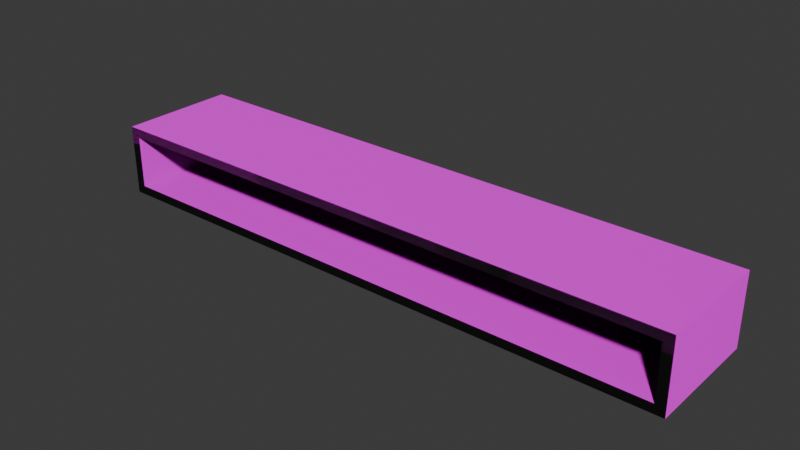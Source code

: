 # Source: blend.blend  (saved by Blender 4.0.36; exported with 4.5.12 LTS)
import bpy
from mathutils import Matrix  # noqa: F401  (used for matrix-valued properties, if any)

bpy.ops.wm.read_factory_settings(use_empty=True)
scene = bpy.context.scene
scene.name = 'Scene'

# ---- collections
col_x = bpy.data.collections.new('тумба'); scene.collection.children.link(col_x)

# ---- images (referenced by path relative to the original .blend; pixels are not part of the script)
import os
ASSET_DIR = os.environ.get("B2B_ASSET_DIR", "")  # directory of the original .blend (textures are referenced by path, not embedded)
HERE = os.path.dirname(os.path.abspath(__file__))  # packed textures are extracted next to this script under _unpacked/

def load_image(name, relpath, width, height, colorspace="sRGB"):
    """Load a texture the original file referenced (path relative to the .blend, or extracted next to this script)."""
    p = next((c for c in (os.path.join(HERE, relpath), os.path.join(ASSET_DIR, relpath)) if relpath and os.path.exists(c)), "")
    if p:
        img = bpy.data.images.load(p, check_existing=True)
        img.name = name
    else:  # same state as the original file: an image datablock whose file is absent (Cycles renders it pink)
        img = bpy.data.images.new(name, width, height)
        img.source = "FILE"
        img.filepath = "//" + (relpath or name)
    img.colorspace_settings.name = colorspace
    return img
img_wood09_2k_roughness_png = load_image('Wood09_2K_Roughness.png', 'Wood09_2K_Roughness.png', 1024, 1024, 'Linear Rec.709')
img_wood09_2k_normal_png = load_image('Wood09_2K_Normal.png', 'Wood09_2K_Normal.png', 1024, 1024, 'Linear Rec.709')
img_wood09_2k_height_png = load_image('Wood09_2K_Height.png', 'Wood09_2K_Height.png', 1024, 1024, 'Linear Rec.709')
img_wood09_2k_basecolor_png = load_image('Wood09_2K_BaseColor.png', 'Wood09_2K_BaseColor.png', 1024, 1024, 'sRGB')

# ---- materials (node trees are filled in below, after node groups)
mat_meja = bpy.data.materials.new('Meja')
mat_meja.use_transparent_shadow = False

# ---- material node trees
mat_meja.use_nodes = True; mat_meja.node_tree.nodes.clear()
_N = mat_meja.node_tree.nodes; _L = mat_meja.node_tree.links
n0 = _N.new('ShaderNodeBsdfPrincipled'); n0.name = 'Principled BSDF'; n0.location = (10, 300)
n0.distribution = 'GGX'
n0.subsurface_method = 'BURLEY'
n0.inputs[3].default_value = 1.45
n0.inputs[27].default_value = (0.0, 0.0, 0.0, 1.0)
n0.inputs[28].default_value = 1.0
n1 = _N.new('ShaderNodeOutputMaterial'); n1.name = 'Material Output'; n1.location = (300, 300)
n2 = _N.new('ShaderNodeTexImage'); n2.name = 'Image Texture.003'; n2.location = (-280, 20)
n2.image = img_wood09_2k_roughness_png
n3 = _N.new('ShaderNodeTexImage'); n3.name = 'Image Texture.002'; n3.location = (-680, -480)
n3.image = img_wood09_2k_normal_png
n4 = _N.new('ShaderNodeTexImage'); n4.name = 'Image Texture.001'; n4.location = (-680, -220)
n4.image = img_wood09_2k_height_png
n5 = _N.new('ShaderNodeBump'); n5.name = 'Bump'; n5.location = (-380, -340)
n5.inputs[0].default_value = 0.01
n5.inputs[1].default_value = 1.0
n5.inputs[2].default_value = 1.0
n6 = _N.new('ShaderNodeTexImage'); n6.name = 'Image Texture'; n6.location = (-280, 280)
n6.image = img_wood09_2k_basecolor_png
_L.new(n0.outputs[0], n1.inputs[0])
_L.new(n2.outputs[0], n0.inputs[2])
_L.new(n3.outputs[0], n5.inputs[4])
_L.new(n4.outputs[0], n5.inputs[3])
_L.new(n5.outputs[0], n0.inputs[5])
_L.new(n6.outputs[0], n0.inputs[0])
n1.is_active_output = True

# ---- world
world_world = bpy.data.worlds.new('World'); scene.world = world_world
world_world.use_nodes = True; world_world.node_tree.nodes.clear()
_N = world_world.node_tree.nodes; _L = world_world.node_tree.links
n0 = _N.new('ShaderNodeOutputWorld'); n0.name = 'World Output'; n0.location = (300, 300)
n1 = _N.new('ShaderNodeBackground'); n1.name = 'Background'; n1.location = (10, 300)
n1.inputs[0].default_value = (0.05088, 0.05088, 0.05088, 1.0)
_L.new(n1.outputs[0], n0.inputs[0])
n0.is_active_output = True
world_world.color = (0.05088, 0.05088, 0.05088)
world_world.use_sun_shadow = False
world_world.sun_shadow_jitter_overblur = 0.0

# ---- meshes
me_cube_151 = bpy.data.meshes.new('Cube.151')
me_cube_151.from_pydata([(-1.0, -1.0, -1.0), (-1.0, -1.0, 1.0), (-1.0, 1.0, -1.0), (-1.0, 1.0, 1.0), (1.0, -1.0, -1.0), (1.0, -1.0, 1.0), (1.0, 1.0, -1.0), (1.0, 1.0, 1.0), (-0.9674, -1.0, -0.7442), (-0.9674, -1.0, 0.7442), (0.9674, -1.0, 0.7442), (0.9674, -1.0, -0.7442), (-0.9674, 0.5714, -0.7442), (-0.9674, 0.5714, 0.7442), (0.9674, 0.5714, 0.7442), (0.9674, 0.5714, -0.7442)], [], [(0, 1, 3, 2), (2, 3, 7, 6), (6, 7, 5, 4), (1, 0, 8, 9), (2, 6, 4, 0), (7, 3, 1, 5), (8, 11, 15, 12), (0, 4, 11, 8), (5, 1, 9, 10), (4, 5, 10, 11), (15, 14, 13, 12), (9, 8, 12, 13), (10, 9, 13, 14), (11, 10, 14, 15)])
_uv = me_cube_151.uv_layers.new(name='UVMap')
_uv.uv.foreach_set('vector', [0.2833, 0.0, 0.2833, 0.2833, 0.0, 0.2833, 0.0, 0.0, 0.2833, 0.2833, 0.2833, 0.5666, 0.0, 0.5666, 0.0, 0.2833, 0.5666, 0.0, 0.5666, 0.2833, 0.2833, 0.2833, 0.2833, 0.0, 0.2833, 0.5666, 0.2833, 0.2833, 0.2879, 0.3195, 0.2879, 0.5304, 0.0, 0.5666, 0.2833, 0.5666, 0.2833, 0.8499, 0.0, 0.8499, 0.5666, 0.0, 0.8499, 0.0, 0.8499, 0.2833, 0.5666, 0.2833, 0.7892, 0.5573, 0.7892, 0.8314, 0.5666, 0.8314, 0.5666, 0.5573, 0.2833, 0.2833, 0.5666, 0.2833, 0.562, 0.3195, 0.2879, 0.3195, 0.5666, 0.5666, 0.2833, 0.5666, 0.2879, 0.5304, 0.562, 0.5304, 0.5666, 0.2833, 0.5666, 0.5666, 0.562, 0.5304, 0.562, 0.3195, 0.4941, 0.8406, 0.2833, 0.8406, 0.2833, 0.5666, 0.4941, 0.5666, 0.7892, 0.2833, 1.0, 0.2833, 1.0, 0.5059, 0.7892, 0.5059, 0.7892, 0.2833, 0.7892, 0.5573, 0.5666, 0.5573, 0.5666, 0.2833, 1.0, 0.7285, 0.7892, 0.7285, 0.7892, 0.5059, 1.0, 0.5059])
me_cube_151.materials.append(mat_meja)
me_cube_151.use_remesh_fix_poles = True
me_cube_151.use_remesh_preserve_attributes = False
me_cube_151.use_mirror_vertex_groups = False
me_cube_151.update()

# ---- objects
ob_x = bpy.data.objects.new('тумба', me_cube_151)

# ---- transforms, parenting, visibility, modifiers, constraints
ob_x.location = (0.0, 3.75, 0.4929)
ob_x.rotation_euler = (0.0, 0.0, 6.283)
ob_x.scale = (1.25, 0.25, 0.15)
ob_x.lineart.crease_threshold = 0.0

# ---- collection membership
col_x.objects.link(ob_x)

# ---- scene / render settings (as saved in the file)
scene.frame_start = 1; scene.frame_end = 250; scene.frame_set(1)
scene.render.engine = 'BLENDER_EEVEE_NEXT'
scene.cycles.sampling_pattern = 'TABULATED_SOBOL'
bpy.context.view_layer.update()

# ---- added for rendering (the .blend has no active camera and no usable light): camera, sun
cam_auto = bpy.data.cameras.new('AutoCamera')
cam_auto.lens = 50.0
cam_auto.sensor_width = 36.0
cam_auto.clip_end = 1000.0
ob_auto_camera = bpy.data.objects.new('AutoCamera', cam_auto)
scene.collection.objects.link(ob_auto_camera)
ob_auto_camera.location = (2.37514, 0.899825, 2.39306)
ob_auto_camera.rotation_euler = (1.09748, -7.21219e-08, 0.694738)
scene.camera = ob_auto_camera
light_auto_sun = bpy.data.lights.new('AutoSun', 'SUN')
light_auto_sun.energy = 3.0
light_auto_sun.angle = 0.0523599
ob_auto_sun = bpy.data.objects.new('AutoSun', light_auto_sun)
scene.collection.objects.link(ob_auto_sun)
ob_auto_sun.rotation_euler = (0.872665, 0.174533, 0.523599)
bpy.context.view_layer.update()
